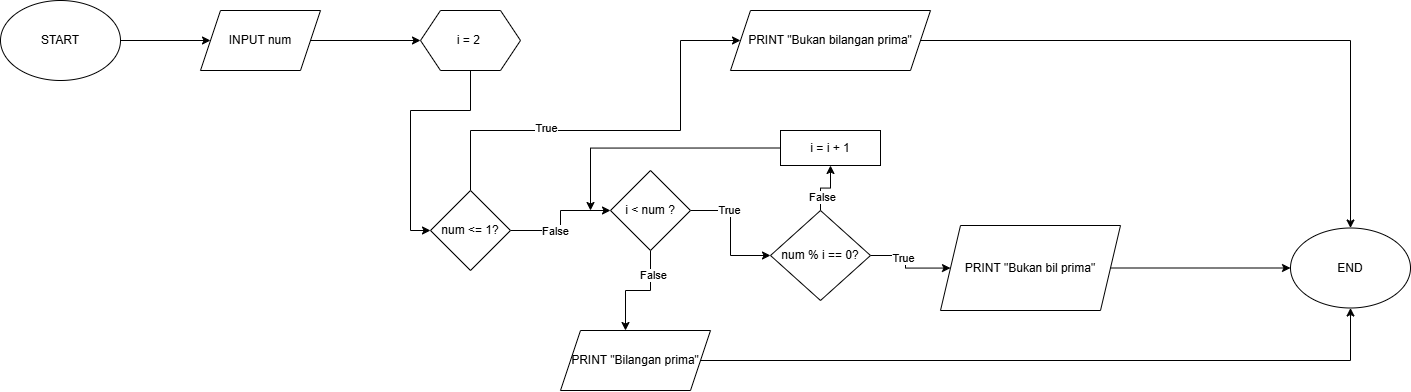

The diagram above was exported from draw.io. Its source (the exported page's mxGraphModel, read from the mxfile embedded in the PNG):
<mxGraphModel dx="1830" dy="894" grid="1" gridSize="10" guides="1" tooltips="1" connect="1" arrows="1" fold="1" page="1" pageScale="1" pageWidth="850" pageHeight="1100" background="#ffffff" math="0" shadow="0">
  <root>
    <mxCell id="0" />
    <mxCell id="1" parent="0" />
    <mxCell id="3apyIiWIWgh2vjepMg-G-44" edge="1" parent="1" source="3apyIiWIWgh2vjepMg-G-1" style="edgeStyle=orthogonalEdgeStyle;rounded=0;orthogonalLoop=1;jettySize=auto;html=1;" target="3apyIiWIWgh2vjepMg-G-43" value="">
      <mxGeometry relative="1" as="geometry" />
    </mxCell>
    <mxCell id="3apyIiWIWgh2vjepMg-G-1" parent="1" style="ellipse;whiteSpace=wrap;html=1;" value="START" vertex="1">
      <mxGeometry height="80" width="120" x="30" y="30" as="geometry" />
    </mxCell>
    <mxCell id="3apyIiWIWgh2vjepMg-G-46" edge="1" parent="1" source="3apyIiWIWgh2vjepMg-G-43" style="edgeStyle=orthogonalEdgeStyle;rounded=0;orthogonalLoop=1;jettySize=auto;html=1;" value="">
      <mxGeometry relative="1" as="geometry">
        <mxPoint x="450" y="70" as="targetPoint" />
      </mxGeometry>
    </mxCell>
    <mxCell id="3apyIiWIWgh2vjepMg-G-43" parent="1" style="shape=parallelogram;perimeter=parallelogramPerimeter;whiteSpace=wrap;html=1;fixedSize=1;" value="INPUT num" vertex="1">
      <mxGeometry height="60" width="120" x="230" y="40" as="geometry" />
    </mxCell>
    <mxCell id="3apyIiWIWgh2vjepMg-G-95" edge="1" parent="1" source="3apyIiWIWgh2vjepMg-G-47" style="edgeStyle=orthogonalEdgeStyle;rounded=0;orthogonalLoop=1;jettySize=auto;html=1;exitX=1;exitY=0.5;exitDx=0;exitDy=0;entryX=0.5;entryY=0;entryDx=0;entryDy=0;" target="3apyIiWIWgh2vjepMg-G-92">
      <mxGeometry relative="1" as="geometry" />
    </mxCell>
    <mxCell id="3apyIiWIWgh2vjepMg-G-47" parent="1" style="shape=parallelogram;perimeter=parallelogramPerimeter;whiteSpace=wrap;html=1;fixedSize=1;" value="PRINT &quot;Bukan bilangan prima&quot;" vertex="1">
      <mxGeometry height="60" width="200" x="760" y="40" as="geometry" />
    </mxCell>
    <mxCell id="3apyIiWIWgh2vjepMg-G-54" edge="1" parent="1" source="YOZBkVCy7LUhUaaOYwcA-1" style="edgeStyle=orthogonalEdgeStyle;rounded=0;orthogonalLoop=1;jettySize=auto;html=1;exitX=1;exitY=0.5;exitDx=0;exitDy=0;" target="3apyIiWIWgh2vjepMg-G-53" value="">
      <mxGeometry relative="1" as="geometry">
        <mxPoint x="550" y="230" as="sourcePoint" />
      </mxGeometry>
    </mxCell>
    <mxCell id="PIzKp8McYDLuV51Na3lX-4" connectable="0" parent="3apyIiWIWgh2vjepMg-G-54" style="edgeLabel;html=1;align=center;verticalAlign=middle;resizable=0;points=[];" value="False" vertex="1">
      <mxGeometry relative="1" x="-0.2542" as="geometry">
        <mxPoint as="offset" />
      </mxGeometry>
    </mxCell>
    <mxCell id="3apyIiWIWgh2vjepMg-G-56" edge="1" parent="1" source="3apyIiWIWgh2vjepMg-G-53" style="edgeStyle=orthogonalEdgeStyle;rounded=0;orthogonalLoop=1;jettySize=auto;html=1;" target="3apyIiWIWgh2vjepMg-G-55" value="">
      <mxGeometry relative="1" as="geometry" />
    </mxCell>
    <mxCell id="3apyIiWIWgh2vjepMg-G-57" connectable="0" parent="3apyIiWIWgh2vjepMg-G-56" style="edgeLabel;html=1;align=center;verticalAlign=middle;resizable=0;points=[];" value="True" vertex="1">
      <mxGeometry relative="1" x="-0.388" y="1" as="geometry">
        <mxPoint as="offset" />
      </mxGeometry>
    </mxCell>
    <mxCell id="3apyIiWIWgh2vjepMg-G-61" edge="1" parent="1" source="3apyIiWIWgh2vjepMg-G-53" style="edgeStyle=orthogonalEdgeStyle;rounded=0;orthogonalLoop=1;jettySize=auto;html=1;" value="">
      <mxGeometry relative="1" as="geometry">
        <mxPoint x="654.9999999999998" y="360.00000000000045" as="targetPoint" />
      </mxGeometry>
    </mxCell>
    <mxCell id="3apyIiWIWgh2vjepMg-G-90" connectable="0" parent="3apyIiWIWgh2vjepMg-G-61" style="edgeLabel;html=1;align=center;verticalAlign=middle;resizable=0;points=[];" value="False" vertex="1">
      <mxGeometry relative="1" x="-0.5762" y="2" as="geometry">
        <mxPoint y="1" as="offset" />
      </mxGeometry>
    </mxCell>
    <mxCell id="3apyIiWIWgh2vjepMg-G-53" parent="1" style="rhombus;whiteSpace=wrap;html=1;" value="i &amp;lt; num ?" vertex="1">
      <mxGeometry height="80" width="80" x="640" y="200" as="geometry" />
    </mxCell>
    <mxCell id="3apyIiWIWgh2vjepMg-G-84" edge="1" parent="1" source="3apyIiWIWgh2vjepMg-G-55" style="edgeStyle=orthogonalEdgeStyle;rounded=0;orthogonalLoop=1;jettySize=auto;html=1;" target="3apyIiWIWgh2vjepMg-G-83" value="">
      <mxGeometry relative="1" as="geometry" />
    </mxCell>
    <mxCell id="3apyIiWIWgh2vjepMg-G-88" connectable="0" parent="3apyIiWIWgh2vjepMg-G-84" style="edgeLabel;html=1;align=center;verticalAlign=middle;resizable=0;points=[];" value="True" vertex="1">
      <mxGeometry relative="1" x="-0.3212" y="-2" as="geometry">
        <mxPoint x="1" as="offset" />
      </mxGeometry>
    </mxCell>
    <mxCell id="3apyIiWIWgh2vjepMg-G-86" edge="1" parent="1" source="3apyIiWIWgh2vjepMg-G-55" style="edgeStyle=orthogonalEdgeStyle;rounded=0;orthogonalLoop=1;jettySize=auto;html=1;" target="3apyIiWIWgh2vjepMg-G-85" value="">
      <mxGeometry relative="1" as="geometry" />
    </mxCell>
    <mxCell id="3apyIiWIWgh2vjepMg-G-89" connectable="0" parent="3apyIiWIWgh2vjepMg-G-86" style="edgeLabel;html=1;align=center;verticalAlign=middle;resizable=0;points=[];" value="False" vertex="1">
      <mxGeometry relative="1" x="-0.4657" y="-1" as="geometry">
        <mxPoint y="1" as="offset" />
      </mxGeometry>
    </mxCell>
    <mxCell id="3apyIiWIWgh2vjepMg-G-55" parent="1" style="rhombus;whiteSpace=wrap;html=1;" value="num % i == 0?" vertex="1">
      <mxGeometry height="90" width="100" x="800" y="240" as="geometry" />
    </mxCell>
    <mxCell id="3apyIiWIWgh2vjepMg-G-94" edge="1" parent="1" source="3apyIiWIWgh2vjepMg-G-83" style="edgeStyle=orthogonalEdgeStyle;rounded=0;orthogonalLoop=1;jettySize=auto;html=1;exitX=1;exitY=0.5;exitDx=0;exitDy=0;entryX=0;entryY=0.5;entryDx=0;entryDy=0;" target="3apyIiWIWgh2vjepMg-G-92">
      <mxGeometry relative="1" as="geometry" />
    </mxCell>
    <mxCell id="3apyIiWIWgh2vjepMg-G-83" parent="1" style="shape=parallelogram;perimeter=parallelogramPerimeter;whiteSpace=wrap;html=1;fixedSize=1;" value="PRINT &quot;Bukan bil prima&quot;" vertex="1">
      <mxGeometry height="85" width="180" x="970" y="255" as="geometry" />
    </mxCell>
    <mxCell id="3apyIiWIWgh2vjepMg-G-87" edge="1" parent="1" source="3apyIiWIWgh2vjepMg-G-85" style="edgeStyle=orthogonalEdgeStyle;rounded=0;orthogonalLoop=1;jettySize=auto;html=1;exitX=0;exitY=0.5;exitDx=0;exitDy=0;">
      <mxGeometry relative="1" as="geometry">
        <mxPoint x="620" y="240" as="targetPoint" />
      </mxGeometry>
    </mxCell>
    <mxCell id="3apyIiWIWgh2vjepMg-G-85" parent="1" style="whiteSpace=wrap;html=1;" value="i = i + 1" vertex="1">
      <mxGeometry height="35" width="100" x="810" y="160" as="geometry" />
    </mxCell>
    <mxCell id="3apyIiWIWgh2vjepMg-G-93" edge="1" parent="1" source="3apyIiWIWgh2vjepMg-G-91" style="edgeStyle=orthogonalEdgeStyle;rounded=0;orthogonalLoop=1;jettySize=auto;html=1;exitX=1;exitY=0.5;exitDx=0;exitDy=0;entryX=0.5;entryY=1;entryDx=0;entryDy=0;" target="3apyIiWIWgh2vjepMg-G-92">
      <mxGeometry relative="1" as="geometry" />
    </mxCell>
    <mxCell id="3apyIiWIWgh2vjepMg-G-91" parent="1" style="shape=parallelogram;perimeter=parallelogramPerimeter;whiteSpace=wrap;html=1;fixedSize=1;" value="PRINT &quot;Bilangan prima&quot;" vertex="1">
      <mxGeometry height="60" width="150" x="590" y="360" as="geometry" />
    </mxCell>
    <mxCell id="3apyIiWIWgh2vjepMg-G-92" parent="1" style="ellipse;whiteSpace=wrap;html=1;" value="END" vertex="1">
      <mxGeometry height="80" width="120" x="1320" y="257.5" as="geometry" />
    </mxCell>
    <mxCell id="PIzKp8McYDLuV51Na3lX-2" edge="1" parent="1" source="YOZBkVCy7LUhUaaOYwcA-1" style="edgeStyle=orthogonalEdgeStyle;rounded=0;orthogonalLoop=1;jettySize=auto;html=1;exitX=0.5;exitY=0;exitDx=0;exitDy=0;entryX=0;entryY=0.5;entryDx=0;entryDy=0;" target="3apyIiWIWgh2vjepMg-G-47">
      <mxGeometry relative="1" as="geometry">
        <Array as="points">
          <mxPoint x="500" y="160" />
          <mxPoint x="710" y="160" />
          <mxPoint x="710" y="70" />
        </Array>
      </mxGeometry>
    </mxCell>
    <mxCell id="PIzKp8McYDLuV51Na3lX-3" connectable="0" parent="PIzKp8McYDLuV51Na3lX-2" style="edgeLabel;html=1;align=center;verticalAlign=middle;resizable=0;points=[];" value="True" vertex="1">
      <mxGeometry relative="1" x="-0.3524" y="3" as="geometry">
        <mxPoint as="offset" />
      </mxGeometry>
    </mxCell>
    <mxCell id="YOZBkVCy7LUhUaaOYwcA-1" parent="1" style="rhombus;whiteSpace=wrap;html=1;" value="num &amp;lt;= 1?" vertex="1">
      <mxGeometry height="80" width="80" x="460" y="220" as="geometry" />
    </mxCell>
    <mxCell id="PIzKp8McYDLuV51Na3lX-5" edge="1" parent="1" source="YOZBkVCy7LUhUaaOYwcA-3" style="edgeStyle=orthogonalEdgeStyle;rounded=0;orthogonalLoop=1;jettySize=auto;html=1;exitX=0.5;exitY=1;exitDx=0;exitDy=0;entryX=0;entryY=0.5;entryDx=0;entryDy=0;" target="YOZBkVCy7LUhUaaOYwcA-1">
      <mxGeometry relative="1" as="geometry">
        <Array as="points">
          <mxPoint x="500" y="140" />
          <mxPoint x="440" y="140" />
          <mxPoint x="440" y="260" />
        </Array>
      </mxGeometry>
    </mxCell>
    <mxCell id="YOZBkVCy7LUhUaaOYwcA-3" parent="1" style="shape=hexagon;perimeter=hexagonPerimeter2;whiteSpace=wrap;html=1;fixedSize=1;" value="i = 2&amp;nbsp;" vertex="1">
      <mxGeometry height="60" width="100" x="450" y="40" as="geometry" />
    </mxCell>
  </root>
</mxGraphModel>